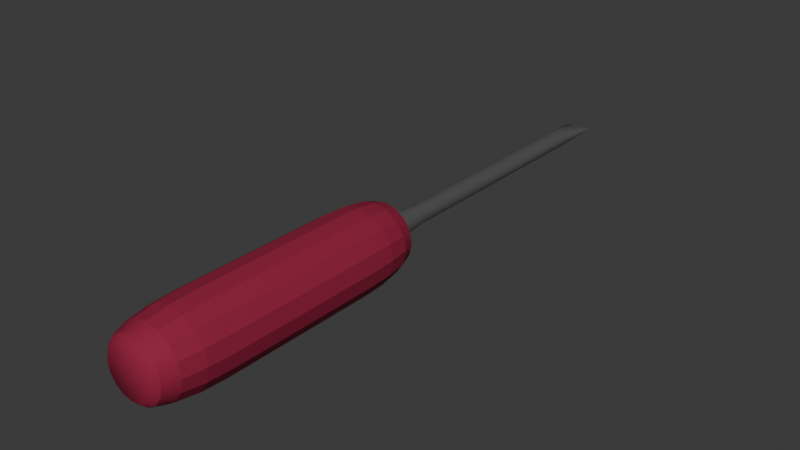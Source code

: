 # Source: screwdriver.blend  (saved by Blender 4.2.66; exported with 4.5.12 LTS)
import bpy
from mathutils import Matrix  # noqa: F401  (used for matrix-valued properties, if any)

bpy.ops.wm.read_factory_settings(use_empty=True)
scene = bpy.context.scene
scene.name = 'Scene'

# ---- collections
col_collection = bpy.data.collections.new('Collection'); scene.collection.children.link(col_collection)

# ---- materials (node trees are filled in below, after node groups)
mat_iron = bpy.data.materials.new('Iron')
mat_iron.alpha_threshold = 0.0
mat_iron.roughness = 0.5
mat_iron.line_color = (0.0, 0.0, 0.0, 1.0)
mat_woodhandle = bpy.data.materials.new('WoodHandle')

# ---- node groups
ng_smooth_by_angle = bpy.data.node_groups.new('Smooth by Angle', 'GeometryNodeTree')
_s = ng_smooth_by_angle.interface.new_socket(name='Mesh', in_out='OUTPUT', socket_type='NodeSocketGeometry')
_s = ng_smooth_by_angle.interface.new_socket(name='Mesh', in_out='INPUT', socket_type='NodeSocketGeometry')
_s = ng_smooth_by_angle.interface.new_socket(name='Angle', in_out='INPUT', socket_type='NodeSocketFloat')
_s.subtype = 'ANGLE'
_s.default_value = 0.5236
_s.min_value = 0.0
_s.max_value = 3.142
_s.description = 'Maximum face angle for smooth edges'
_s = ng_smooth_by_angle.interface.new_socket(name='Ignore Sharpness', in_out='INPUT', socket_type='NodeSocketBool')
_s.force_non_field = True
ng_smooth_by_angle.description = 'Set the sharpness of mesh edges based on the angle between the neighboring faces'
ng_smooth_by_angle.is_modifier = True
_N = ng_smooth_by_angle.nodes; _L = ng_smooth_by_angle.links
n0 = _N.new('GeometryNodeSetShadeSmooth'); n0.name = 'Set Shade Smooth'; n0.location = (120, -80)
n0.domain = 'EDGE'
n1 = _N.new('GeometryNodeSetShadeSmooth'); n1.name = 'Set Shade Smooth.001'; n1.location = (300, -80)
n2 = _N.new('NodeGroupOutput'); n2.name = 'Group Output'; n2.location = (480, -80)
n3 = _N.new('GeometryNodeInputMeshEdgeAngle'); n3.name = 'Edge Angle'; n3.location = (-440, -240)
n4 = _N.new('NodeGroupInput'); n4.name = 'Group Input'; n4.location = (-80, -80)
n5 = _N.new('GeometryNodeInputEdgeSmooth'); n5.name = 'Is Edge Smooth'; n5.location = (-260, -120)
n6 = _N.new('GeometryNodeInputShadeSmooth'); n6.name = 'Is Shade Smooth'; n6.location = (-440, -397)
n7 = _N.new('FunctionNodeCompare'); n7.name = 'Compare'; n7.location = (-260, -260)
n7.operation = 'LESS_EQUAL'
n7.inputs[6].default_value = (0.0, 0.0, 0.0, 0.0)
n7.inputs[7].default_value = (0.0, 0.0, 0.0, 0.0)
n8 = _N.new('FunctionNodeBooleanMath'); n8.name = 'Boolean Math.001'; n8.location = (-80, -260)
n9 = _N.new('NodeGroupInput'); n9.name = 'Group Input.001'; n9.location = (-440, -329)
n10 = _N.new('NodeGroupInput'); n10.name = 'Group Input.002'; n10.location = (-259, -189)
n11 = _N.new('FunctionNodeBooleanMath'); n11.name = 'Boolean Math'; n11.location = (-80, -149)
n11.operation = 'OR'
n12 = _N.new('FunctionNodeBooleanMath'); n12.name = 'Boolean Math.002'; n12.location = (-260, -380)
n12.operation = 'OR'
n13 = _N.new('NodeGroupInput'); n13.name = 'Group Input.003'; n13.location = (-440, -460)
_L.new(n3.outputs[0], n7.inputs[0])
_L.new(n1.outputs[0], n2.inputs[0])
_L.new(n9.outputs[1], n7.inputs[1])
_L.new(n7.outputs[0], n8.inputs[0])
_L.new(n4.outputs[0], n0.inputs[0])
_L.new(n0.outputs[0], n1.inputs[0])
_L.new(n8.outputs[0], n0.inputs[2])
_L.new(n10.outputs[2], n11.inputs[1])
_L.new(n5.outputs[0], n11.inputs[0])
_L.new(n11.outputs[0], n0.inputs[1])
_L.new(n13.outputs[2], n12.inputs[1])
_L.new(n6.outputs[0], n12.inputs[0])
_L.new(n12.outputs[0], n8.inputs[1])
n2.is_active_output = True

# ---- material node trees
mat_iron.use_nodes = True; mat_iron.node_tree.nodes.clear()
_N = mat_iron.node_tree.nodes; _L = mat_iron.node_tree.links
n0 = _N.new('ShaderNodeOutputMaterial'); n0.name = 'Material Output'; n0.location = (300, 300)
n1 = _N.new('ShaderNodeBsdfPrincipled'); n1.name = 'Principled BSDF'; n1.location = (10, 300)
n1.inputs[0].default_value = (0.3305, 0.3305, 0.3305, 1.0)
n1.inputs[1].default_value = 0.75
n1.inputs[2].default_value = 0.2
n1.inputs[3].default_value = 1.7
_L.new(n1.outputs[0], n0.inputs[0])
n0.is_active_output = True
mat_woodhandle.use_nodes = True; mat_woodhandle.node_tree.nodes.clear()
_N = mat_woodhandle.node_tree.nodes; _L = mat_woodhandle.node_tree.links
n0 = _N.new('ShaderNodeBsdfPrincipled'); n0.name = 'Principled BSDF'; n0.location = (10, 300)
n0.inputs[0].default_value = (0.2952, 0.02302, 0.05749, 1.0)
n0.inputs[2].default_value = 0.4273
n0.inputs[3].default_value = 1.1
n1 = _N.new('ShaderNodeOutputMaterial'); n1.name = 'Material Output'; n1.location = (300, 300)
_L.new(n0.outputs[0], n1.inputs[0])
n1.is_active_output = True

# ---- world
world_world = bpy.data.worlds.new('World'); scene.world = world_world
world_world.use_nodes = True; world_world.node_tree.nodes.clear()
_N = world_world.node_tree.nodes; _L = world_world.node_tree.links
n0 = _N.new('ShaderNodeOutputWorld'); n0.name = 'World Output'; n0.location = (300, 300)
n1 = _N.new('ShaderNodeBackground'); n1.name = 'Background'; n1.location = (10, 300)
n1.inputs[0].default_value = (0.05088, 0.05088, 0.05088, 1.0)
_L.new(n1.outputs[0], n0.inputs[0])
n0.is_active_output = True
world_world.color = (0.05088, 0.05088, 0.05088)
world_world.sun_shadow_jitter_overblur = 0.0

# ---- meshes
me_plane = bpy.data.meshes.new('Plane')
me_plane.from_pydata([(-0.03545, 0.3767, -0.03227), (-0.05447, 0.03539, -0.04001), (0.0373, 0.3767, -0.03042), (0.04505, 0.03539, -0.04944), (-0.0373, 0.3767, 0.04049), (-0.04505, 0.03539, 0.05951), (0.05447, 0.03539, 0.05008), (0.03545, 0.3767, 0.04234), (-0.01205, 0.3767, -0.045), (0.01458, 0.3767, -0.04432), (-0.02465, 0.03539, -0.06121), (0.01178, 0.03539, -0.06466), (-0.01458, 0.3767, 0.05439), (0.01205, 0.3767, 0.05507), (-0.01178, 0.03539, 0.07474), (0.02465, 0.03539, 0.07129), (-0.04935, 0.3767, -0.009545), (-0.05003, 0.3767, 0.01709), (-0.06625, 0.03539, 0.02969), (-0.0697, 0.03539, -0.006739), (0.0697, 0.03539, 0.01681), (0.06625, 0.03539, -0.01962), (0.05003, 0.3767, -0.007013), (0.04935, 0.3767, 0.01962), (0.03428, 0.03584, -0.0317), (0.03673, 0.03584, 0.03932), (-0.03673, 0.03584, -0.02925), (-0.03428, 0.03584, 0.04177), (-0.04969, 0.3767, 0.003771), (-0.06797, 0.03539, 0.01147), (0.06797, 0.03539, -0.001402), (0.04969, 0.3767, 0.006302), (0.03551, 0.03584, 0.003811), (-0.03551, 0.03584, 0.006261), (-0.02616, 0.5139, -0.02249), (0.02752, 0.5139, -0.02112), (-0.02752, 0.5139, 0.03119), (0.02616, 0.5139, 0.03256), (-0.00889, 0.5139, -0.03188), (0.01076, 0.5139, -0.03138), (-0.01076, 0.5139, 0.04145), (0.00889, 0.5139, 0.04195), (-0.03641, 0.5139, -0.005721), (-0.03691, 0.5139, 0.01393), (0.03691, 0.5139, -0.003853), (0.03641, 0.5139, 0.01579), (-0.03666, 0.5139, 0.004102), (0.03666, 0.5139, 0.00597), (-0.02616, 1.456, -0.02249), (0.02752, 1.456, -0.02112), (-0.02752, 1.456, 0.03119), (0.02616, 1.456, 0.03256), (-0.00889, 1.456, -0.03188), (0.01076, 1.456, -0.03138), (-0.01076, 1.456, 0.04145), (0.00889, 1.456, 0.04195), (-0.03641, 1.456, -0.005721), (-0.03691, 1.456, 0.01393), (0.03691, 1.456, -0.003853), (0.03641, 1.456, 0.01579), (-0.03666, 1.456, 0.004102), (0.03666, 1.456, 0.00597), (-0.03528, 1.63, 0.005036), (0.03712, 1.63, 0.005036), (-0.03712, 1.63, 0.005036), (0.03528, 1.63, 0.005036), (-0.01199, 1.63, 0.005036), (0.01451, 1.63, 0.005036), (-0.01451, 1.63, 0.005036), (0.01199, 1.63, 0.005036), (-0.04911, 1.63, 0.005036), (-0.04979, 1.63, 0.005036), (0.04979, 1.63, 0.005036), (0.04911, 1.63, 0.005036), (-0.04945, 1.63, 0.005036), (0.04945, 1.63, 0.005036)], [], [(8, 10, 1, 0), (12, 4, 5, 14), (18, 5, 4, 17), (27, 14, 5, 18), (23, 7, 6, 20), (20, 6, 15, 25), (25, 15, 14, 27), (7, 13, 15, 6), (13, 12, 14, 15), (2, 3, 11, 9), (9, 11, 10, 8), (11, 24, 26, 10), (32, 25, 27, 33), (3, 21, 24, 11), (30, 20, 25, 32), (2, 22, 21, 3), (31, 23, 20, 30), (10, 26, 19, 1), (33, 27, 18, 29), (1, 19, 16, 0), (29, 18, 17, 28), (19, 29, 28, 16), (26, 33, 29, 19), (22, 31, 30, 21), (21, 30, 32, 24), (24, 32, 33, 26), (31, 47, 45, 23), (23, 45, 37, 7), (28, 46, 42, 16), (16, 42, 34, 0), (0, 34, 38, 8), (17, 43, 46, 28), (8, 38, 39, 9), (7, 37, 41, 13), (22, 44, 47, 31), (4, 36, 43, 17), (12, 40, 36, 4), (9, 39, 35, 2), (13, 41, 40, 12), (2, 35, 44, 22), (41, 55, 54, 40), (39, 53, 49, 35), (42, 56, 48, 34), (37, 51, 55, 41), (43, 57, 60, 46), (36, 50, 57, 43), (35, 49, 58, 44), (45, 59, 51, 37), (47, 61, 59, 45), (34, 48, 52, 38), (46, 60, 56, 42), (38, 52, 53, 39), (44, 58, 61, 47), (40, 54, 50, 36), (58, 72, 75, 61), (54, 68, 64, 50), (55, 69, 68, 54), (53, 67, 63, 49), (56, 70, 62, 48), (51, 65, 69, 55), (57, 71, 74, 60), (50, 64, 71, 57), (49, 63, 72, 58), (59, 73, 65, 51), (61, 75, 73, 59), (48, 62, 66, 52), (60, 74, 70, 56), (52, 66, 67, 53)])
me_plane.polygons.foreach_set('use_smooth', [True] * 68)
_uv = me_plane.uv_layers.new(name='UVMap')
_uv.uv.foreach_set('vector', [0.3333, 0.0, 0.3333, 0.0, 0.0, 0.0, 0.0, 0.0, 0.3333, 0.0, 0.0, 0.0, 0.0, 0.0, 0.3333, 0.0, 0.0, 0.0, 0.0, 0.0, 0.0, 0.0, 0.0, 0.0, 0.3333, 0.0, 0.3333, 0.0, 0.0, 0.0, 0.0, 0.0, 1.0, 0.0, 1.0, 0.0, 1.0, 0.0, 1.0, 0.0, 1.0, 0.0, 1.0, 0.0, 0.6667, 0.0, 0.6667, 0.0, 0.6667, 0.0, 0.6667, 0.0, 0.3333, 0.0, 0.3333, 0.0, 1.0, 0.0, 0.6667, 0.0, 0.6667, 0.0, 1.0, 0.0, 0.6667, 0.0, 0.3333, 0.0, 0.3333, 0.0, 0.6667, 0.0, 1.0, 0.0, 1.0, 0.0, 0.6667, 0.0, 0.6667, 0.0, 0.6667, 0.0, 0.6667, 0.0, 0.3333, 0.0, 0.3333, 0.0, 0.6667, 0.0, 0.6667, 0.0, 0.3333, 0.0, 0.3333, 0.0, 0.6667, 0.0, 0.6667, 0.0, 0.3333, 0.0, 0.3333, 0.0, 1.0, 0.0, 1.0, 0.0, 0.6667, 0.0, 0.6667, 0.0, 1.0, 0.0, 1.0, 0.0, 0.6667, 0.0, 0.6667, 0.0, 1.0, 0.0, 1.0, 0.0, 1.0, 0.0, 1.0, 0.0, 1.0, 0.0, 1.0, 0.0, 1.0, 0.0, 1.0, 0.0, 0.3333, 0.0, 0.3333, 0.0, 0.0, 0.0, 0.0, 0.0, 0.3333, 0.0, 0.3333, 0.0, 0.0, 0.0, 0.0, 0.0, 0.0, 0.0, 0.0, 0.0, 0.0, 0.0, 0.0, 0.0, 0.0, 0.0, 0.0, 0.0, 0.0, 0.0, 0.0, 0.0, 0.0, 0.0, 0.0, 0.0, 0.0, 0.0, 0.0, 0.0, 0.3333, 0.0, 0.3333, 0.0, 0.0, 0.0, 0.0, 0.0, 1.0, 0.0, 1.0, 0.0, 1.0, 0.0, 1.0, 0.0, 1.0, 0.0, 1.0, 0.0, 0.6667, 0.0, 0.6667, 0.0, 0.6667, 0.0, 0.6667, 0.0, 0.3333, 0.0, 0.3333, 0.0, 1.0, 0.0, 1.0, 0.0, 1.0, 0.0, 1.0, 0.0, 1.0, 0.0, 1.0, 0.0, 1.0, 0.0, 1.0, 0.0, 0.0, 0.0, 0.0, 0.0, 0.0, 0.0, 0.0, 0.0, 0.0, 0.0, 0.0, 0.0, 0.0, 0.0, 0.0, 0.0, 0.0, 0.0, 0.0, 0.0, 0.3333, 0.0, 0.3333, 0.0, 0.0, 0.0, 0.0, 0.0, 0.0, 0.0, 0.0, 0.0, 0.3333, 0.0, 0.3333, 0.0, 0.6667, 0.0, 0.6667, 0.0, 1.0, 0.0, 1.0, 0.0, 0.6667, 0.0, 0.6667, 0.0, 1.0, 0.0, 1.0, 0.0, 1.0, 0.0, 1.0, 0.0, 0.0, 0.0, 0.0, 0.0, 0.0, 0.0, 0.0, 0.0, 0.3333, 0.0, 0.3333, 0.0, 0.0, 0.0, 0.0, 0.0, 0.6667, 0.0, 0.6667, 0.0, 1.0, 0.0, 1.0, 0.0, 0.6667, 0.0, 0.6667, 0.0, 0.3333, 0.0, 0.3333, 0.0, 1.0, 0.0, 1.0, 0.0, 1.0, 0.0, 1.0, 0.0, 0.6667, 0.0, 0.6667, 0.0, 0.3333, 0.0, 0.3333, 0.0, 0.6667, 0.0, 0.6667, 0.0, 1.0, 0.0, 1.0, 0.0, 0.0, 0.0, 0.0, 0.0, 0.0, 0.0, 0.0, 0.0, 1.0, 0.0, 1.0, 0.0, 0.6667, 0.0, 0.6667, 0.0, 0.0, 0.0, 0.0, 0.0, 0.0, 0.0, 0.0, 0.0, 0.0, 0.0, 0.0, 0.0, 0.0, 0.0, 0.0, 0.0, 1.0, 0.0, 1.0, 0.0, 1.0, 0.0, 1.0, 0.0, 1.0, 0.0, 1.0, 0.0, 1.0, 0.0, 1.0, 0.0, 1.0, 0.0, 1.0, 0.0, 1.0, 0.0, 1.0, 0.0, 0.0, 0.0, 0.0, 0.0, 0.3333, 0.0, 0.3333, 0.0, 0.0, 0.0, 0.0, 0.0, 0.0, 0.0, 0.0, 0.0, 0.3333, 0.0, 0.3333, 0.0, 0.6667, 0.0, 0.6667, 0.0, 1.0, 0.0, 1.0, 0.0, 1.0, 0.0, 1.0, 0.0, 0.3333, 0.0, 0.3333, 0.0, 0.0, 0.0, 0.0, 0.0, 1.0, 0.0, 1.0, 0.0, 1.0, 0.0, 1.0, 0.0, 0.3333, 0.0, 0.3333, 0.0, 0.0, 0.0, 0.0, 0.0, 0.6667, 0.0, 0.6667, 0.0, 0.3333, 0.0, 0.3333, 0.0, 0.6667, 0.0, 0.6667, 0.0, 1.0, 0.0, 1.0, 0.0, 0.0, 0.0, 0.0, 0.0, 0.0, 0.0, 0.0, 0.0, 1.0, 0.0, 1.0, 0.0, 0.6667, 0.0, 0.6667, 0.0, 0.0, 0.0, 0.0, 0.0, 0.0, 0.0, 0.0, 0.0, 0.0, 0.0, 0.0, 0.0, 0.0, 0.0, 0.0, 0.0, 1.0, 0.0, 1.0, 0.0, 1.0, 0.0, 1.0, 0.0, 1.0, 0.0, 1.0, 0.0, 1.0, 0.0, 1.0, 0.0, 1.0, 0.0, 1.0, 0.0, 1.0, 0.0, 1.0, 0.0, 0.0, 0.0, 0.0, 0.0, 0.3333, 0.0, 0.3333, 0.0, 0.0, 0.0, 0.0, 0.0, 0.0, 0.0, 0.0, 0.0, 0.3333, 0.0, 0.3333, 0.0, 0.6667, 0.0, 0.6667, 0.0])
me_plane.materials.append(mat_iron)
me_plane.update()
me_cylinder = bpy.data.meshes.new('Cylinder')
me_cylinder.from_pydata([(0.0, 0.5064, -0.4988), (0.0, 1.0, -0.1466), (0.0, 0.7783, -0.472), (0.0, 0.8948, -0.3957), (0.0, 0.9727, -0.2814), (0.1938, 0.4679, -0.4988), (0.3827, 0.9239, -0.1466), (0.2978, 0.7191, -0.472), (0.3424, 0.8267, -0.3957), (0.3722, 0.8986, -0.2814), (0.3581, 0.3581, -0.4988), (0.7071, 0.7071, -0.1466), (0.5503, 0.5503, -0.472), (0.6327, 0.6327, -0.3957), (0.6878, 0.6878, -0.2814), (0.4679, 0.1938, -0.4988), (0.9239, 0.3827, -0.1466), (0.7191, 0.2978, -0.472), (0.8267, 0.3424, -0.3957), (0.8986, 0.3722, -0.2814), (0.5064, 1.003e-07, -0.4988), (1.0, 1.003e-07, -0.1466), (0.7783, 1.003e-07, -0.472), (0.8948, 1.003e-07, -0.3957), (0.9727, 1.003e-07, -0.2814), (0.4679, -0.1938, -0.4988), (0.9239, -0.3827, -0.1466), (0.7191, -0.2978, -0.472), (0.8267, -0.3424, -0.3957), (0.8986, -0.3722, -0.2814), (0.3581, -0.3581, -0.4988), (0.7071, -0.7071, -0.1466), (0.5503, -0.5503, -0.472), (0.6327, -0.6327, -0.3957), (0.6878, -0.6878, -0.2814), (0.1938, -0.4679, -0.4988), (0.3827, -0.9239, -0.1466), (0.2978, -0.7191, -0.472), (0.3424, -0.8267, -0.3957), (0.3722, -0.8986, -0.2814), (0.0, -0.5064, -0.4988), (0.0, -1.0, -0.1466), (0.0, -0.7783, -0.472), (0.0, -0.8948, -0.3957), (0.0, -0.9727, -0.2814), (-0.1938, -0.4679, -0.4988), (-0.3827, -0.9239, -0.1466), (-0.2978, -0.7191, -0.472), (-0.3424, -0.8267, -0.3957), (-0.3722, -0.8986, -0.2814), (-0.3581, -0.3581, -0.4988), (-0.7071, -0.7071, -0.1466), (-0.5503, -0.5503, -0.472), (-0.6327, -0.6327, -0.3957), (-0.6878, -0.6878, -0.2814), (-0.4679, -0.1938, -0.4988), (-0.9239, -0.3827, -0.1466), (-0.7191, -0.2978, -0.472), (-0.8267, -0.3424, -0.3957), (-0.8986, -0.3722, -0.2814), (-0.5064, 1.003e-07, -0.4988), (-1.0, 1.003e-07, -0.1466), (-0.7783, 1.003e-07, -0.472), (-0.8948, 1.003e-07, -0.3957), (-0.9727, 1.003e-07, -0.2814), (-0.4679, 0.1938, -0.4988), (-0.9239, 0.3827, -0.1466), (-0.7191, 0.2978, -0.472), (-0.8267, 0.3424, -0.3957), (-0.8986, 0.3722, -0.2814), (-0.3581, 0.3581, -0.4988), (-0.7071, 0.7071, -0.1466), (-0.5503, 0.5503, -0.472), (-0.6327, 0.6327, -0.3957), (-0.6878, 0.6878, -0.2814), (-0.1938, 0.4679, -0.4988), (-0.3827, 0.9239, -0.1466), (-0.2978, 0.7191, -0.472), (-0.3424, 0.8267, -0.3957), (-0.3722, 0.8986, -0.2814), (0.2453, 0.5921, -0.4988), (0.0, 0.6409, -0.4988), (0.4532, 0.4532, -0.4988), (0.5921, 0.2453, -0.4988), (0.6409, 1.003e-07, -0.4988), (0.5921, -0.2453, -0.4988), (0.4532, -0.4532, -0.4988), (0.2453, -0.5921, -0.4988), (0.0, -0.6409, -0.4988), (-0.2453, -0.5921, -0.4988), (-0.4532, -0.4532, -0.4988), (-0.5921, -0.2453, -0.4988), (-0.6409, 1.003e-07, -0.4988), (-0.5921, 0.2453, -0.4988), (-0.4532, 0.4532, -0.4988), (-0.2453, 0.5921, -0.4988), (0.1938, 0.4679, -0.215), (4.515e-07, 0.5064, -0.215), (0.3581, 0.3581, -0.215), (0.4679, 0.1938, -0.215), (0.5064, 1.003e-07, -0.215), (0.4679, -0.1938, -0.215), (0.3581, -0.3581, -0.215), (0.1938, -0.4679, -0.215), (4.515e-07, -0.5064, -0.215), (-0.1938, -0.4679, -0.215), (-0.3581, -0.3581, -0.215), (-0.4679, -0.1938, -0.215), (-0.5064, 1.003e-07, -0.215), (-0.4679, 0.1938, -0.215), (-0.3581, 0.3581, -0.215), (-0.1938, 0.4679, -0.215), (0.0, 1.0, 0.7276), (-7.451e-09, 0.6164, 1.104), (-9.313e-10, 0.9708, 0.8715), (-1.863e-09, 0.8877, 0.9936), (-4.657e-09, 0.7632, 1.075), (0.2359, 0.5695, 1.104), (0.3827, 0.9239, 0.7276), (0.2921, 0.7051, 1.075), (0.3397, 0.8201, 0.9936), (0.3715, 0.8969, 0.8715), (0.4359, 0.4359, 1.104), (0.7071, 0.7071, 0.7276), (0.5397, 0.5397, 1.075), (0.6277, 0.6277, 0.9936), (0.6865, 0.6865, 0.8715), (0.5695, 0.2359, 1.104), (0.9239, 0.3827, 0.7276), (0.7051, 0.2921, 1.075), (0.8201, 0.3397, 0.9936), (0.8969, 0.3715, 0.8715), (0.6164, 2.821e-08, 1.104), (1.0, 2.076e-08, 0.7276), (0.7632, 2.542e-08, 1.075), (0.8877, 2.263e-08, 0.9936), (0.9708, 2.169e-08, 0.8715), (0.5695, -0.2359, 1.104), (0.9239, -0.3827, 0.7276), (0.7051, -0.2921, 1.075), (0.8201, -0.3397, 0.9936), (0.8969, -0.3715, 0.8715), (0.4359, -0.4359, 1.104), (0.7071, -0.7071, 0.7276), (0.5397, -0.5397, 1.075), (0.6277, -0.6277, 0.9936), (0.6865, -0.6865, 0.8715), (0.2359, -0.5695, 1.104), (0.3827, -0.9239, 0.7276), (0.2921, -0.7051, 1.075), (0.3397, -0.8201, 0.9936), (0.3715, -0.8969, 0.8715), (7.451e-09, -0.6164, 1.104), (0.0, -1.0, 0.7276), (4.657e-09, -0.7632, 1.075), (1.863e-09, -0.8877, 0.9936), (9.313e-10, -0.9708, 0.8715), (-0.2359, -0.5695, 1.104), (-0.3827, -0.9239, 0.7276), (-0.2921, -0.7051, 1.075), (-0.3397, -0.8201, 0.9936), (-0.3715, -0.8969, 0.8715), (-0.4359, -0.4359, 1.104), (-0.7071, -0.7071, 0.7276), (-0.5397, -0.5397, 1.075), (-0.6277, -0.6277, 0.9936), (-0.6865, -0.6865, 0.8715), (-0.5695, -0.2359, 1.104), (-0.9239, -0.3827, 0.7276), (-0.7051, -0.2921, 1.075), (-0.8201, -0.3397, 0.9936), (-0.8969, -0.3715, 0.8715), (-0.6164, 1.331e-08, 1.104), (-1.0, 2.076e-08, 0.7276), (-0.7632, 1.611e-08, 1.075), (-0.8877, 1.89e-08, 0.9936), (-0.9708, 1.983e-08, 0.8715), (-0.5695, 0.2359, 1.104), (-0.9239, 0.3827, 0.7276), (-0.7051, 0.2921, 1.075), (-0.8201, 0.3397, 0.9936), (-0.8969, 0.3715, 0.8715), (-0.4359, 0.4359, 1.104), (-0.7071, 0.7071, 0.7276), (-0.5397, 0.5397, 1.075), (-0.6277, 0.6277, 0.9936), (-0.6865, 0.6865, 0.8715), (-0.2359, 0.5695, 1.104), (-0.3827, 0.9239, 0.7276), (-0.2921, 0.7051, 1.075), (-0.3397, 0.8201, 0.9936), (-0.3715, 0.8969, 0.8715)], [], [(6, 118, 123, 11), (16, 128, 133, 21), (21, 133, 138, 26), (26, 138, 143, 31), (31, 143, 148, 36), (36, 148, 153, 41), (41, 153, 158, 46), (46, 158, 163, 51), (51, 163, 168, 56), (56, 168, 173, 61), (61, 173, 178, 66), (66, 178, 183, 71), (71, 183, 188, 76), (76, 188, 112, 1), (11, 123, 128, 16), (117, 113, 187, 182, 177, 172, 167, 162, 157, 152, 147, 142, 137, 132, 127, 122), (1, 6, 9, 4), (4, 9, 8, 3), (3, 8, 7, 2), (2, 7, 80, 81), (6, 11, 14, 9), (9, 14, 13, 8), (8, 13, 12, 7), (7, 12, 82, 80), (11, 16, 19, 14), (14, 19, 18, 13), (13, 18, 17, 12), (12, 17, 83, 82), (16, 21, 24, 19), (19, 24, 23, 18), (18, 23, 22, 17), (17, 22, 84, 83), (21, 26, 29, 24), (24, 29, 28, 23), (23, 28, 27, 22), (22, 27, 85, 84), (26, 31, 34, 29), (29, 34, 33, 28), (28, 33, 32, 27), (27, 32, 86, 85), (31, 36, 39, 34), (34, 39, 38, 33), (33, 38, 37, 32), (32, 37, 87, 86), (36, 41, 44, 39), (39, 44, 43, 38), (38, 43, 42, 37), (37, 42, 88, 87), (41, 46, 49, 44), (44, 49, 48, 43), (43, 48, 47, 42), (42, 47, 89, 88), (46, 51, 54, 49), (49, 54, 53, 48), (48, 53, 52, 47), (47, 52, 90, 89), (51, 56, 59, 54), (54, 59, 58, 53), (53, 58, 57, 52), (52, 57, 91, 90), (56, 61, 64, 59), (59, 64, 63, 58), (58, 63, 62, 57), (57, 62, 92, 91), (61, 66, 69, 64), (64, 69, 68, 63), (63, 68, 67, 62), (62, 67, 93, 92), (66, 71, 74, 69), (69, 74, 73, 68), (68, 73, 72, 67), (67, 72, 94, 93), (71, 76, 79, 74), (74, 79, 78, 73), (73, 78, 77, 72), (72, 77, 95, 94), (76, 1, 4, 79), (79, 4, 3, 78), (78, 3, 2, 77), (77, 2, 81, 95), (60, 65, 109, 108), (5, 0, 81, 80), (10, 5, 80, 82), (15, 10, 82, 83), (20, 15, 83, 84), (25, 20, 84, 85), (30, 25, 85, 86), (35, 30, 86, 87), (40, 35, 87, 88), (45, 40, 88, 89), (50, 45, 89, 90), (55, 50, 90, 91), (60, 55, 91, 92), (65, 60, 92, 93), (70, 65, 93, 94), (75, 70, 94, 95), (0, 75, 95, 81), (97, 96, 98, 99, 100, 101, 102, 103, 104, 105, 106, 107, 108, 109, 110, 111), (25, 30, 102, 101), (65, 70, 110, 109), (30, 35, 103, 102), (70, 75, 111, 110), (35, 40, 104, 103), (0, 5, 96, 97), (75, 0, 97, 111), (40, 45, 105, 104), (5, 10, 98, 96), (45, 50, 106, 105), (10, 15, 99, 98), (50, 55, 107, 106), (15, 20, 100, 99), (55, 60, 108, 107), (20, 25, 101, 100), (118, 112, 114, 121), (121, 114, 115, 120), (120, 115, 116, 119), (119, 116, 113, 117), (123, 118, 121, 126), (126, 121, 120, 125), (125, 120, 119, 124), (124, 119, 117, 122), (128, 123, 126, 131), (131, 126, 125, 130), (130, 125, 124, 129), (129, 124, 122, 127), (133, 128, 131, 136), (136, 131, 130, 135), (135, 130, 129, 134), (134, 129, 127, 132), (138, 133, 136, 141), (141, 136, 135, 140), (140, 135, 134, 139), (139, 134, 132, 137), (143, 138, 141, 146), (146, 141, 140, 145), (145, 140, 139, 144), (144, 139, 137, 142), (148, 143, 146, 151), (151, 146, 145, 150), (150, 145, 144, 149), (149, 144, 142, 147), (153, 148, 151, 156), (156, 151, 150, 155), (155, 150, 149, 154), (154, 149, 147, 152), (158, 153, 156, 161), (161, 156, 155, 160), (160, 155, 154, 159), (159, 154, 152, 157), (163, 158, 161, 166), (166, 161, 160, 165), (165, 160, 159, 164), (164, 159, 157, 162), (168, 163, 166, 171), (171, 166, 165, 170), (170, 165, 164, 169), (169, 164, 162, 167), (173, 168, 171, 176), (176, 171, 170, 175), (175, 170, 169, 174), (174, 169, 167, 172), (178, 173, 176, 181), (181, 176, 175, 180), (180, 175, 174, 179), (179, 174, 172, 177), (183, 178, 181, 186), (186, 181, 180, 185), (185, 180, 179, 184), (184, 179, 177, 182), (188, 183, 186, 191), (191, 186, 185, 190), (190, 185, 184, 189), (189, 184, 182, 187), (112, 188, 191, 114), (114, 191, 190, 115), (115, 190, 189, 116), (116, 189, 187, 113), (1, 112, 118, 6)])
me_cylinder.polygons.foreach_set('use_smooth', [True] * 178)
_uv = me_cylinder.uv_layers.new(name='UVMap')
_uv.uv.foreach_set('vector', [0.9375, 0.5881, 0.9375, 0.906, 0.875, 0.906, 0.875, 0.5881, 0.8125, 0.5881, 0.8125, 0.906, 0.75, 0.906, 0.75, 0.5881, 0.75, 0.5881, 0.75, 0.906, 0.6875, 0.906, 0.6875, 0.5881, 0.6875, 0.5881, 0.6875, 0.906, 0.625, 0.906, 0.625, 0.5881, 0.625, 0.5881, 0.625, 0.906, 0.5625, 0.906, 0.5625, 0.5881, 0.5625, 0.5881, 0.5625, 0.906, 0.5, 0.906, 0.5, 0.5881, 0.5, 0.5881, 0.5, 0.906, 0.4375, 0.906, 0.4375, 0.5881, 0.4375, 0.5881, 0.4375, 0.906, 0.375, 0.906, 0.375, 0.5881, 0.375, 0.5881, 0.375, 0.906, 0.3125, 0.906, 0.3125, 0.5881, 0.3125, 0.5881, 0.3125, 0.906, 0.25, 0.906, 0.25, 0.5881, 0.25, 0.5881, 0.25, 0.906, 0.1875, 0.906, 0.1875, 0.5881, 0.1875, 0.5881, 0.1875, 0.906, 0.125, 0.906, 0.125, 0.5881, 0.125, 0.5881, 0.125, 0.906, 0.0625, 0.906, 0.0625, 0.5881, 0.0625, 0.5881, 0.0625, 0.906, 0.0, 0.906, 0.0, 0.5881, 0.875, 0.5881, 0.875, 0.906, 0.8125, 0.906, 0.8125, 0.5881, 0.3066, 0.3867, 0.25, 0.3979, 0.1934, 0.3867, 0.1454, 0.3546, 0.1133, 0.3066, 0.1021, 0.25, 0.1133, 0.1934, 0.1454, 0.1454, 0.1934, 0.1133, 0.25, 0.1021, 0.3066, 0.1133, 0.3546, 0.1454, 0.3867, 0.1934, 0.3979, 0.25, 0.3867, 0.3066, 0.3546, 0.3546, 1.0, 0.5881, 0.9375, 0.5881, 0.9384, 0.5544, 0.9991, 0.5544, 0.9991, 0.5544, 0.9384, 0.5544, 0.9408, 0.5, 0.9967, 0.5, 0.7548, 0.489, 0.837, 0.4727, 0.8215, 0.4226, 0.75, 0.4368, 0.75, 0.4368, 0.8215, 0.4226, 0.8089, 0.3921, 0.75, 0.4038, 0.9375, 0.5881, 0.875, 0.5881, 0.8759, 0.5544, 0.9366, 0.5544, 0.9366, 0.5544, 0.8759, 0.5544, 0.8783, 0.5, 0.9342, 0.5, 0.8459, 0.469, 0.9156, 0.4224, 0.8821, 0.3821, 0.8215, 0.4226, 0.8215, 0.4226, 0.8821, 0.3821, 0.8588, 0.3588, 0.8089, 0.3921, 0.875, 0.5881, 0.8125, 0.5881, 0.8134, 0.5544, 0.8741, 0.5544, 0.8741, 0.5544, 0.8134, 0.5544, 0.8158, 0.5, 0.8717, 0.5, 0.9224, 0.4156, 0.969, 0.3459, 0.9226, 0.3215, 0.8821, 0.3821, 0.8821, 0.3821, 0.9226, 0.3215, 0.8921, 0.3089, 0.8588, 0.3588, 0.8125, 0.5881, 0.75, 0.5881, 0.7509, 0.5544, 0.8116, 0.5544, 0.8116, 0.5544, 0.7509, 0.5544, 0.7533, 0.5, 0.8092, 0.5, 0.9727, 0.337, 0.989, 0.2548, 0.9368, 0.25, 0.9226, 0.3215, 0.9226, 0.3215, 0.9368, 0.25, 0.9038, 0.25, 0.8921, 0.3089, 0.75, 0.5881, 0.6875, 0.5881, 0.6884, 0.5544, 0.7491, 0.5544, 0.7491, 0.5544, 0.6884, 0.5544, 0.6908, 0.5, 0.7467, 0.5, 0.989, 0.2452, 0.9727, 0.163, 0.9226, 0.1785, 0.9368, 0.25, 0.9368, 0.25, 0.9226, 0.1785, 0.8921, 0.1911, 0.9038, 0.25, 0.6875, 0.5881, 0.625, 0.5881, 0.6259, 0.5544, 0.6866, 0.5544, 0.6866, 0.5544, 0.6259, 0.5544, 0.6283, 0.5, 0.6842, 0.5, 0.969, 0.1541, 0.9224, 0.08439, 0.8821, 0.1179, 0.9226, 0.1785, 0.9226, 0.1785, 0.8821, 0.1179, 0.8588, 0.1412, 0.8921, 0.1911, 0.625, 0.5881, 0.5625, 0.5881, 0.5634, 0.5544, 0.6241, 0.5544, 0.6241, 0.5544, 0.5634, 0.5544, 0.5658, 0.5, 0.6217, 0.5, 0.9156, 0.07756, 0.8459, 0.03101, 0.8215, 0.07743, 0.8821, 0.1179, 0.8821, 0.1179, 0.8215, 0.07743, 0.8089, 0.1079, 0.8588, 0.1412, 0.5625, 0.5881, 0.5, 0.5881, 0.5009, 0.5544, 0.5616, 0.5544, 0.5616, 0.5544, 0.5009, 0.5544, 0.5033, 0.5, 0.5592, 0.5, 0.837, 0.02731, 0.7548, 0.01096, 0.75, 0.06321, 0.8215, 0.07743, 0.8215, 0.07743, 0.75, 0.06321, 0.75, 0.09619, 0.8089, 0.1079, 0.5, 0.5881, 0.4375, 0.5881, 0.4384, 0.5544, 0.4991, 0.5544, 0.4991, 0.5544, 0.4384, 0.5544, 0.4408, 0.5, 0.4967, 0.5, 0.7452, 0.01096, 0.663, 0.02731, 0.6785, 0.07743, 0.75, 0.06321, 0.75, 0.06321, 0.6785, 0.07743, 0.6911, 0.1079, 0.75, 0.09619, 0.4375, 0.5881, 0.375, 0.5881, 0.3759, 0.5544, 0.4366, 0.5544, 0.4366, 0.5544, 0.3759, 0.5544, 0.3783, 0.5, 0.4342, 0.5, 0.6541, 0.03101, 0.5844, 0.07756, 0.6179, 0.1179, 0.6785, 0.07743, 0.6785, 0.07743, 0.6179, 0.1179, 0.6412, 0.1412, 0.6911, 0.1079, 0.375, 0.5881, 0.3125, 0.5881, 0.3134, 0.5544, 0.3741, 0.5544, 0.3741, 0.5544, 0.3134, 0.5544, 0.3158, 0.5, 0.3717, 0.5, 0.5776, 0.08439, 0.531, 0.1541, 0.5774, 0.1785, 0.6179, 0.1179, 0.6179, 0.1179, 0.5774, 0.1785, 0.6079, 0.1911, 0.6412, 0.1412, 0.3125, 0.5881, 0.25, 0.5881, 0.2509, 0.5544, 0.3116, 0.5544, 0.3116, 0.5544, 0.2509, 0.5544, 0.2533, 0.5, 0.3092, 0.5, 0.5273, 0.163, 0.511, 0.2452, 0.5632, 0.25, 0.5774, 0.1785, 0.5774, 0.1785, 0.5632, 0.25, 0.5962, 0.25, 0.6079, 0.1911, 0.25, 0.5881, 0.1875, 0.5881, 0.1884, 0.5544, 0.2491, 0.5544, 0.2491, 0.5544, 0.1884, 0.5544, 0.1908, 0.5, 0.2467, 0.5, 0.511, 0.2548, 0.5273, 0.337, 0.5774, 0.3215, 0.5632, 0.25, 0.5632, 0.25, 0.5774, 0.3215, 0.6079, 0.3089, 0.5962, 0.25, 0.1875, 0.5881, 0.125, 0.5881, 0.1259, 0.5544, 0.1866, 0.5544, 0.1866, 0.5544, 0.1259, 0.5544, 0.1283, 0.5, 0.1842, 0.5, 0.531, 0.3459, 0.5776, 0.4156, 0.6179, 0.3821, 0.5774, 0.3215, 0.5774, 0.3215, 0.6179, 0.3821, 0.6412, 0.3588, 0.6079, 0.3089, 0.125, 0.5881, 0.0625, 0.5881, 0.06335, 0.5544, 0.1241, 0.5544, 0.1241, 0.5544, 0.06335, 0.5544, 0.06579, 0.5, 0.1217, 0.5, 0.5844, 0.4224, 0.6541, 0.469, 0.6785, 0.4226, 0.6179, 0.3821, 0.6179, 0.3821, 0.6785, 0.4226, 0.6911, 0.3921, 0.6412, 0.3588, 0.0625, 0.5881, 0.0, 0.5881, 0.0008543, 0.5544, 0.06165, 0.5544, 0.06165, 0.5544, 0.0008543, 0.5544, 0.003287, 0.5, 0.05921, 0.5, 0.663, 0.4727, 0.7452, 0.489, 0.75, 0.4368, 0.6785, 0.4226, 0.6785, 0.4226, 0.75, 0.4368, 0.75, 0.4038, 0.6911, 0.3921, 0.6285, 0.25, 0.6377, 0.2965, 0.6377, 0.2965, 0.6285, 0.25, 0.7965, 0.3623, 0.75, 0.3715, 0.75, 0.4038, 0.8089, 0.3921, 0.8359, 0.3359, 0.7965, 0.3623, 0.8089, 0.3921, 0.8588, 0.3588, 0.8623, 0.2965, 0.8359, 0.3359, 0.8588, 0.3588, 0.8921, 0.3089, 0.8715, 0.25, 0.8623, 0.2965, 0.8921, 0.3089, 0.9038, 0.25, 0.8623, 0.2035, 0.8715, 0.25, 0.9038, 0.25, 0.8921, 0.1911, 0.8359, 0.1641, 0.8623, 0.2035, 0.8921, 0.1911, 0.8588, 0.1412, 0.7965, 0.1377, 0.8359, 0.1641, 0.8588, 0.1412, 0.8089, 0.1079, 0.75, 0.1285, 0.7965, 0.1377, 0.8089, 0.1079, 0.75, 0.09619, 0.7035, 0.1377, 0.75, 0.1285, 0.75, 0.09619, 0.6911, 0.1079, 0.6641, 0.1641, 0.7035, 0.1377, 0.6911, 0.1079, 0.6412, 0.1412, 0.6377, 0.2035, 0.6641, 0.1641, 0.6412, 0.1412, 0.6079, 0.1911, 0.6285, 0.25, 0.6377, 0.2035, 0.6079, 0.1911, 0.5962, 0.25, 0.6377, 0.2965, 0.6285, 0.25, 0.5962, 0.25, 0.6079, 0.3089, 0.6641, 0.3359, 0.6377, 0.2965, 0.6079, 0.3089, 0.6412, 0.3588, 0.7035, 0.3623, 0.6641, 0.3359, 0.6412, 0.3588, 0.6911, 0.3921, 0.75, 0.3715, 0.7035, 0.3623, 0.6911, 0.3921, 0.75, 0.4038, 0.75, 0.3715, 0.7965, 0.3623, 0.8359, 0.3359, 0.8623, 0.2965, 0.8715, 0.25, 0.8623, 0.2035, 0.8359, 0.1641, 0.7965, 0.1377, 0.75, 0.1285, 0.7035, 0.1377, 0.6641, 0.1641, 0.6377, 0.2035, 0.6285, 0.25, 0.6377, 0.2965, 0.6641, 0.3359, 0.7035, 0.3623, 0.8623, 0.2035, 0.8359, 0.1641, 0.8359, 0.1641, 0.8623, 0.2035, 0.6377, 0.2965, 0.6641, 0.3359, 0.6641, 0.3359, 0.6377, 0.2965, 0.8359, 0.1641, 0.7965, 0.1377, 0.7965, 0.1377, 0.8359, 0.1641, 0.6641, 0.3359, 0.7035, 0.3623, 0.7035, 0.3623, 0.6641, 0.3359, 0.7965, 0.1377, 0.75, 0.1285, 0.75, 0.1285, 0.7965, 0.1377, 0.75, 0.3715, 0.7965, 0.3623, 0.7965, 0.3623, 0.75, 0.3715, 0.7035, 0.3623, 0.75, 0.3715, 0.75, 0.3715, 0.7035, 0.3623, 0.75, 0.1285, 0.7035, 0.1377, 0.7035, 0.1377, 0.75, 0.1285, 0.7965, 0.3623, 0.8359, 0.3359, 0.8359, 0.3359, 0.7965, 0.3623, 0.7035, 0.1377, 0.6641, 0.1641, 0.6641, 0.1641, 0.7035, 0.1377, 0.8359, 0.3359, 0.8623, 0.2965, 0.8623, 0.2965, 0.8359, 0.3359, 0.6641, 0.1641, 0.6377, 0.2035, 0.6377, 0.2035, 0.6641, 0.1641, 0.8623, 0.2965, 0.8715, 0.25, 0.8715, 0.25, 0.8623, 0.2965, 0.6377, 0.2035, 0.6285, 0.25, 0.6285, 0.25, 0.6377, 0.2035, 0.8715, 0.25, 0.8623, 0.2035, 0.8623, 0.2035, 0.8715, 0.25, 0.9375, 0.906, 1.0, 0.906, 0.9991, 0.9419, 0.9384, 0.9419, 0.9384, 0.9419, 0.9991, 0.9419, 0.9965, 1.0, 0.941, 1.0, 0.3367, 0.4728, 0.2552, 0.489, 0.25, 0.4332, 0.3201, 0.4192, 0.3201, 0.4192, 0.25, 0.4332, 0.25, 0.3979, 0.3066, 0.3867, 0.875, 0.906, 0.9375, 0.906, 0.9366, 0.9419, 0.8759, 0.9419, 0.8759, 0.9419, 0.9366, 0.9419, 0.934, 1.0, 0.8785, 1.0, 0.4153, 0.4226, 0.3462, 0.4688, 0.3201, 0.4192, 0.3795, 0.3795, 0.3795, 0.3795, 0.3201, 0.4192, 0.3066, 0.3867, 0.3546, 0.3546, 0.8125, 0.906, 0.875, 0.906, 0.8741, 0.9419, 0.8134, 0.9419, 0.8134, 0.9419, 0.8741, 0.9419, 0.8715, 1.0, 0.816, 1.0, 0.4688, 0.3462, 0.4226, 0.4153, 0.3795, 0.3795, 0.4192, 0.3201, 0.4192, 0.3201, 0.3795, 0.3795, 0.3546, 0.3546, 0.3867, 0.3066, 0.75, 0.906, 0.8125, 0.906, 0.8116, 0.9419, 0.7509, 0.9419, 0.7509, 0.9419, 0.8116, 0.9419, 0.809, 1.0, 0.7535, 1.0, 0.489, 0.2552, 0.4728, 0.3367, 0.4192, 0.3201, 0.4332, 0.25, 0.4332, 0.25, 0.4192, 0.3201, 0.3867, 0.3066, 0.3979, 0.25, 0.6875, 0.906, 0.75, 0.906, 0.7491, 0.9419, 0.6884, 0.9419, 0.6884, 0.9419, 0.7491, 0.9419, 0.7465, 1.0, 0.691, 1.0, 0.4728, 0.1633, 0.489, 0.2448, 0.4332, 0.25, 0.4192, 0.1799, 0.4192, 0.1799, 0.4332, 0.25, 0.3979, 0.25, 0.3867, 0.1934, 0.625, 0.906, 0.6875, 0.906, 0.6866, 0.9419, 0.6259, 0.9419, 0.6259, 0.9419, 0.6866, 0.9419, 0.684, 1.0, 0.6285, 1.0, 0.4226, 0.08467, 0.4688, 0.1538, 0.4192, 0.1799, 0.3795, 0.1205, 0.3795, 0.1205, 0.4192, 0.1799, 0.3867, 0.1934, 0.3546, 0.1454, 0.5625, 0.906, 0.625, 0.906, 0.6241, 0.9419, 0.5634, 0.9419, 0.5634, 0.9419, 0.6241, 0.9419, 0.6215, 1.0, 0.566, 1.0, 0.3462, 0.03119, 0.4153, 0.07737, 0.3795, 0.1205, 0.3201, 0.08077, 0.3201, 0.08077, 0.3795, 0.1205, 0.3546, 0.1454, 0.3066, 0.1133, 0.5, 0.906, 0.5625, 0.906, 0.5616, 0.9419, 0.5009, 0.9419, 0.5009, 0.9419, 0.5616, 0.9419, 0.559, 1.0, 0.5035, 1.0, 0.2552, 0.01103, 0.3367, 0.02724, 0.3201, 0.08077, 0.25, 0.06683, 0.25, 0.06683, 0.3201, 0.08077, 0.3066, 0.1133, 0.25, 0.1021, 0.4375, 0.906, 0.5, 0.906, 0.4991, 0.9419, 0.4384, 0.9419, 0.4384, 0.9419, 0.4991, 0.9419, 0.4965, 1.0, 0.441, 1.0, 0.1633, 0.02724, 0.2448, 0.01103, 0.25, 0.06683, 0.1799, 0.08077, 0.1799, 0.08077, 0.25, 0.06683, 0.25, 0.1021, 0.1934, 0.1133, 0.375, 0.906, 0.4375, 0.906, 0.4366, 0.9419, 0.3759, 0.9419, 0.3759, 0.9419, 0.4366, 0.9419, 0.434, 1.0, 0.3785, 1.0, 0.08467, 0.07737, 0.1538, 0.03119, 0.1799, 0.08077, 0.1205, 0.1205, 0.1205, 0.1205, 0.1799, 0.08077, 0.1934, 0.1133, 0.1454, 0.1454, 0.3125, 0.906, 0.375, 0.906, 0.3741, 0.9419, 0.3134, 0.9419, 0.3134, 0.9419, 0.3741, 0.9419, 0.3715, 1.0, 0.316, 1.0, 0.03119, 0.1538, 0.07737, 0.08467, 0.1205, 0.1205, 0.08077, 0.1799, 0.08077, 0.1799, 0.1205, 0.1205, 0.1454, 0.1454, 0.1133, 0.1934, 0.25, 0.906, 0.3125, 0.906, 0.3116, 0.9419, 0.2509, 0.9419, 0.2509, 0.9419, 0.3116, 0.9419, 0.309, 1.0, 0.2535, 1.0, 0.01103, 0.2448, 0.02724, 0.1633, 0.08077, 0.1799, 0.06683, 0.25, 0.06683, 0.25, 0.08077, 0.1799, 0.1133, 0.1934, 0.1021, 0.25, 0.1875, 0.906, 0.25, 0.906, 0.2491, 0.9419, 0.1884, 0.9419, 0.1884, 0.9419, 0.2491, 0.9419, 0.2465, 1.0, 0.191, 1.0, 0.02724, 0.3367, 0.01103, 0.2552, 0.06683, 0.25, 0.08077, 0.3201, 0.08077, 0.3201, 0.06683, 0.25, 0.1021, 0.25, 0.1133, 0.3066, 0.125, 0.906, 0.1875, 0.906, 0.1866, 0.9419, 0.1259, 0.9419, 0.1259, 0.9419, 0.1866, 0.9419, 0.184, 1.0, 0.1285, 1.0, 0.07737, 0.4153, 0.03119, 0.3462, 0.08077, 0.3201, 0.1205, 0.3795, 0.1205, 0.3795, 0.08077, 0.3201, 0.1133, 0.3066, 0.1454, 0.3546, 0.0625, 0.906, 0.125, 0.906, 0.1241, 0.9419, 0.06341, 0.9419, 0.06341, 0.9419, 0.1241, 0.9419, 0.1215, 1.0, 0.06601, 1.0, 0.1538, 0.4688, 0.08467, 0.4226, 0.1205, 0.3795, 0.1799, 0.4192, 0.1799, 0.4192, 0.1205, 0.3795, 0.1454, 0.3546, 0.1934, 0.3867, 0.0, 0.906, 0.0625, 0.906, 0.06159, 0.9419, 0.0009124, 0.9419, 0.0009124, 0.9419, 0.06159, 0.9419, 0.05899, 1.0, 0.003511, 1.0, 0.2448, 0.489, 0.1633, 0.4728, 0.1799, 0.4192, 0.25, 0.4332, 0.25, 0.4332, 0.1799, 0.4192, 0.1934, 0.3867, 0.25, 0.3979, 1.0, 0.5881, 1.0, 0.906, 0.9375, 0.906, 0.9375, 0.5881])
me_cylinder.materials.append(mat_woodhandle)
me_cylinder.update()

# ---- objects
ob_head = bpy.data.objects.new('Head', me_plane)
ob_handle = bpy.data.objects.new('Handle', me_cylinder)

# ---- transforms, parenting, visibility, modifiers, constraints
ob_head.location = (0.0, 0.0, -4.796e-15)
ob_head.scale = (0.1507, 0.1507, 0.1507)
_m = ob_head.modifiers.new('Smooth by Angle', 'NODES')
_m.node_group = ng_smooth_by_angle
_m.use_pin_to_last = True
_m.show_group_selector = False
ob_handle.location = (0.0, 0.0, 6.573e-15)
ob_handle.rotation_euler = (1.571, -0.0, 0.0)
ob_handle.scale = (0.02357, 0.02357, 0.1079)
_vg = ob_handle.vertex_groups.new(name='Joint')
_vg.add([0, 5, 10, 15, 20, 25, 30, 35, 40, 45, 50, 55, 60, 65, 70, 75, 96, 97, 98, 99, 100, 101, 102, 103, 104, 105, 106, 107, 108, 109, 110, 111], 1.0, 'REPLACE')
_m = ob_handle.modifiers.new('Shrinkwrap', 'SHRINKWRAP')
_m.target = ob_head
_m.vertex_group = 'Joint'
_m = ob_handle.modifiers.new('Smooth by Angle', 'NODES')
_m.node_group = ng_smooth_by_angle
_gi = [s.identifier for s in ng_smooth_by_angle.interface.items_tree if s.item_type == 'SOCKET' and s.in_out == 'INPUT']
_m[_gi[1]] = 0.2618  # Angle
_m.use_pin_to_last = True
_m.show_group_selector = False

# ---- collection membership
col_collection.objects.link(ob_head)
col_collection.objects.link(ob_handle)

# ---- scene / render settings (as saved in the file)
scene.frame_start = 1; scene.frame_end = 250; scene.frame_set(1)
scene.render.engine = 'BLENDER_EEVEE_NEXT'
bpy.context.view_layer.update()

# ---- added for rendering (the .blend has no active camera and no usable light): camera, sun
cam_auto = bpy.data.cameras.new('AutoCamera')
cam_auto.lens = 50.0
cam_auto.sensor_width = 36.0
cam_auto.clip_end = 1000.0
ob_auto_camera = bpy.data.objects.new('AutoCamera', cam_auto)
scene.collection.objects.link(ob_auto_camera)
ob_auto_camera.location = (0.343162, -0.348492, 0.274529)
ob_auto_camera.rotation_euler = (1.09748, -7.21219e-08, 0.694738)
scene.camera = ob_auto_camera
light_auto_sun = bpy.data.lights.new('AutoSun', 'SUN')
light_auto_sun.energy = 3.0
light_auto_sun.angle = 0.0523599
ob_auto_sun = bpy.data.objects.new('AutoSun', light_auto_sun)
scene.collection.objects.link(ob_auto_sun)
ob_auto_sun.rotation_euler = (0.872665, 0.174533, 0.523599)
bpy.context.view_layer.update()
